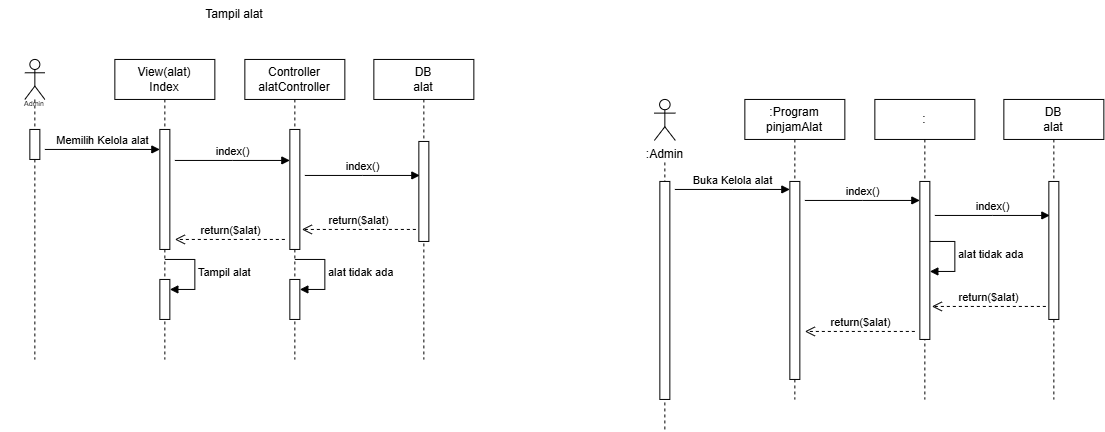

The diagram above was exported from draw.io. Its source (the exported page's mxGraphModel, read from the mxfile embedded in the PNG):
<mxGraphModel dx="597" dy="576" grid="1" gridSize="10" guides="1" tooltips="1" connect="1" arrows="1" fold="1" page="1" pageScale="1" pageWidth="850" pageHeight="1100" math="0" shadow="0">
  <root>
    <mxCell id="0" />
    <mxCell id="1" parent="0" />
    <mxCell id="5Nmms8v7Pxc4lFziZrCW-1" parent="1" style="shape=umlLifeline;perimeter=lifelinePerimeter;whiteSpace=wrap;html=1;container=1;dropTarget=0;collapsible=0;recursiveResize=0;outlineConnect=0;portConstraint=eastwest;newEdgeStyle={&quot;edgeStyle&quot;:&quot;sequenceEdgeStyle&quot;,&quot;libavoidRouting&quot;:0,&quot;curved&quot;:0,&quot;rounded&quot;:0};participant=umlActor;size=40;" value="" vertex="1">
      <mxGeometry height="300" width="20" x="130" y="250" as="geometry" />
    </mxCell>
    <mxCell id="5Nmms8v7Pxc4lFziZrCW-8" parent="5Nmms8v7Pxc4lFziZrCW-1" style="html=1;points=[[0,0,0,0,5],[0,1,0,0,-5],[1,0,0,0,5],[1,1,0,0,-5]];perimeter=orthogonalPerimeter;outlineConnect=0;targetShapes=umlLifeline;portConstraint=eastwest;newEdgeStyle={&quot;edgeStyle&quot;:&quot;sequenceEdgeStyle&quot;,&quot;libavoidRouting&quot;:0,&quot;curved&quot;:0,&quot;rounded&quot;:0};" value="" vertex="1">
      <mxGeometry height="30" width="10" x="5" y="70" as="geometry" />
    </mxCell>
    <mxCell id="5Nmms8v7Pxc4lFziZrCW-3" parent="1" style="text;html=1;whiteSpace=wrap;strokeColor=none;fillColor=none;align=center;verticalAlign=middle;rounded=0;fontSize=7;" value="Admin" vertex="1">
      <mxGeometry height="30" width="70" x="105" y="280" as="geometry" />
    </mxCell>
    <mxCell id="5Nmms8v7Pxc4lFziZrCW-4" parent="1" style="shape=umlLifeline;perimeter=lifelinePerimeter;whiteSpace=wrap;html=1;container=1;dropTarget=0;collapsible=0;recursiveResize=0;outlineConnect=0;portConstraint=eastwest;newEdgeStyle={&quot;edgeStyle&quot;:&quot;elbowEdgeStyle&quot;,&quot;elbow&quot;:&quot;vertical&quot;,&quot;curved&quot;:0,&quot;rounded&quot;:0};" value="View(alat)&lt;div&gt;Index&lt;/div&gt;" vertex="1">
      <mxGeometry height="300" width="100" x="220" y="250" as="geometry" />
    </mxCell>
    <mxCell id="5Nmms8v7Pxc4lFziZrCW-9" parent="5Nmms8v7Pxc4lFziZrCW-4" style="html=1;points=[[0,0,0,0,5],[0,1,0,0,-5],[1,0,0,0,5],[1,1,0,0,-5]];perimeter=orthogonalPerimeter;outlineConnect=0;targetShapes=umlLifeline;portConstraint=eastwest;newEdgeStyle={&quot;edgeStyle&quot;:&quot;sequenceEdgeStyle&quot;,&quot;libavoidRouting&quot;:0,&quot;curved&quot;:0,&quot;rounded&quot;:0};" value="" vertex="1">
      <mxGeometry height="120" width="10" x="45" y="70" as="geometry" />
    </mxCell>
    <mxCell id="a4IqTH7HMtRrKtFy62N0-1" parent="5Nmms8v7Pxc4lFziZrCW-4" style="html=1;points=[[0,0,0,0,5],[0,1,0,0,-5],[1,0,0,0,5],[1,1,0,0,-5]];perimeter=orthogonalPerimeter;outlineConnect=0;targetShapes=umlLifeline;portConstraint=eastwest;newEdgeStyle={&quot;edgeStyle&quot;:&quot;sequenceEdgeStyle&quot;,&quot;libavoidRouting&quot;:0,&quot;curved&quot;:0,&quot;rounded&quot;:0};" value="" vertex="1">
      <mxGeometry height="40" width="10" x="45" y="220" as="geometry" />
    </mxCell>
    <mxCell id="a4IqTH7HMtRrKtFy62N0-2" edge="1" parent="5Nmms8v7Pxc4lFziZrCW-4" style="html=1;align=left;spacingLeft=2;endArrow=block;edgeStyle=sequenceEdgeStyle;libavoidRouting=0;curved=0;rounded=0;" target="a4IqTH7HMtRrKtFy62N0-1" value="Tampil alat">
      <mxGeometry relative="1" as="geometry">
        <Array as="points">
          <mxPoint x="80" y="200" />
          <mxPoint x="80" y="230" />
        </Array>
        <mxPoint x="50" y="200" as="sourcePoint" />
      </mxGeometry>
    </mxCell>
    <mxCell id="5Nmms8v7Pxc4lFziZrCW-5" parent="1" style="shape=umlLifeline;perimeter=lifelinePerimeter;whiteSpace=wrap;html=1;container=1;dropTarget=0;collapsible=0;recursiveResize=0;outlineConnect=0;portConstraint=eastwest;newEdgeStyle={&quot;edgeStyle&quot;:&quot;elbowEdgeStyle&quot;,&quot;elbow&quot;:&quot;vertical&quot;,&quot;curved&quot;:0,&quot;rounded&quot;:0};" value="Controller&lt;br&gt;&lt;div&gt;alatController&lt;/div&gt;" vertex="1">
      <mxGeometry height="300" width="100" x="350" y="250" as="geometry" />
    </mxCell>
    <mxCell id="5Nmms8v7Pxc4lFziZrCW-10" parent="5Nmms8v7Pxc4lFziZrCW-5" style="html=1;points=[[0,0,0,0,5],[0,1,0,0,-5],[1,0,0,0,5],[1,1,0,0,-5]];perimeter=orthogonalPerimeter;outlineConnect=0;targetShapes=umlLifeline;portConstraint=eastwest;newEdgeStyle={&quot;edgeStyle&quot;:&quot;sequenceEdgeStyle&quot;,&quot;libavoidRouting&quot;:0,&quot;curved&quot;:0,&quot;rounded&quot;:0};" value="" vertex="1">
      <mxGeometry height="120" width="10" x="45" y="70" as="geometry" />
    </mxCell>
    <mxCell id="ipYuYJQdMEVK8M2h9anN-1" parent="5Nmms8v7Pxc4lFziZrCW-5" style="html=1;points=[[0,0,0,0,5],[0,1,0,0,-5],[1,0,0,0,5],[1,1,0,0,-5]];perimeter=orthogonalPerimeter;outlineConnect=0;targetShapes=umlLifeline;portConstraint=eastwest;newEdgeStyle={&quot;edgeStyle&quot;:&quot;sequenceEdgeStyle&quot;,&quot;libavoidRouting&quot;:0,&quot;curved&quot;:0,&quot;rounded&quot;:0};" value="" vertex="1">
      <mxGeometry height="40" width="10" x="45" y="220" as="geometry" />
    </mxCell>
    <mxCell id="ipYuYJQdMEVK8M2h9anN-2" edge="1" parent="5Nmms8v7Pxc4lFziZrCW-5" style="html=1;align=left;spacingLeft=2;endArrow=block;edgeStyle=sequenceEdgeStyle;libavoidRouting=0;curved=0;rounded=0;" target="ipYuYJQdMEVK8M2h9anN-1" value="alat tidak ada">
      <mxGeometry relative="1" as="geometry">
        <Array as="points">
          <mxPoint x="80" y="200" />
          <mxPoint x="80" y="230" />
        </Array>
        <mxPoint x="50" y="200" as="sourcePoint" />
      </mxGeometry>
    </mxCell>
    <mxCell id="5Nmms8v7Pxc4lFziZrCW-13" edge="1" parent="1" style="html=1;verticalAlign=bottom;endArrow=block;edgeStyle=sequenceEdgeStyle;libavoidRouting=0;curved=0;rounded=0;" target="5Nmms8v7Pxc4lFziZrCW-9" value="Memilih Kelola alat">
      <mxGeometry relative="1" width="80" as="geometry">
        <Array as="points">
          <mxPoint x="190" y="340" />
        </Array>
        <mxPoint x="150" y="340" as="sourcePoint" />
        <mxPoint x="230" y="340" as="targetPoint" />
      </mxGeometry>
    </mxCell>
    <mxCell id="5Nmms8v7Pxc4lFziZrCW-14" edge="1" parent="1" style="html=1;verticalAlign=bottom;endArrow=block;edgeStyle=sequenceEdgeStyle;libavoidRouting=0;curved=0;rounded=0;" value="index()">
      <mxGeometry relative="1" width="80" as="geometry">
        <Array as="points">
          <mxPoint x="337.4999999999999" y="351" />
        </Array>
        <mxPoint x="280" y="351" as="sourcePoint" />
        <mxPoint x="395" y="351" as="targetPoint" />
      </mxGeometry>
    </mxCell>
    <mxCell id="5Nmms8v7Pxc4lFziZrCW-15" edge="1" parent="1" style="html=1;verticalAlign=bottom;endArrow=block;edgeStyle=sequenceEdgeStyle;libavoidRouting=0;curved=0;rounded=0;" value="index()">
      <mxGeometry relative="1" width="80" as="geometry">
        <Array as="points">
          <mxPoint x="467.4999999999999" y="366" />
        </Array>
        <mxPoint x="410" y="366" as="sourcePoint" />
        <mxPoint x="525" y="366" as="targetPoint" />
      </mxGeometry>
    </mxCell>
    <mxCell id="5Nmms8v7Pxc4lFziZrCW-16" parent="1" style="shape=umlLifeline;perimeter=lifelinePerimeter;whiteSpace=wrap;html=1;container=1;dropTarget=0;collapsible=0;recursiveResize=0;outlineConnect=0;portConstraint=eastwest;newEdgeStyle={&quot;edgeStyle&quot;:&quot;elbowEdgeStyle&quot;,&quot;elbow&quot;:&quot;vertical&quot;,&quot;curved&quot;:0,&quot;rounded&quot;:0};" value="DB&lt;div&gt;alat&lt;/div&gt;" vertex="1">
      <mxGeometry height="300" width="100" x="479" y="250" as="geometry" />
    </mxCell>
    <mxCell id="5Nmms8v7Pxc4lFziZrCW-17" parent="5Nmms8v7Pxc4lFziZrCW-16" style="html=1;points=[[0,0,0,0,5],[0,1,0,0,-5],[1,0,0,0,5],[1,1,0,0,-5]];perimeter=orthogonalPerimeter;outlineConnect=0;targetShapes=umlLifeline;portConstraint=eastwest;newEdgeStyle={&quot;edgeStyle&quot;:&quot;sequenceEdgeStyle&quot;,&quot;libavoidRouting&quot;:0,&quot;curved&quot;:0,&quot;rounded&quot;:0};" value="" vertex="1">
      <mxGeometry height="100" width="10" x="45" y="82" as="geometry" />
    </mxCell>
    <mxCell id="5Nmms8v7Pxc4lFziZrCW-21" edge="1" parent="1" style="html=1;verticalAlign=bottom;endArrow=open;dashed=1;endSize=8;edgeStyle=sequenceEdgeStyle;libavoidRouting=0;curved=0;rounded=0;" value="return($alat)">
      <mxGeometry relative="1" as="geometry">
        <Array as="points">
          <mxPoint x="463.5" y="420" />
        </Array>
        <mxPoint x="521" y="420" as="sourcePoint" />
        <mxPoint x="407" y="420" as="targetPoint" />
      </mxGeometry>
    </mxCell>
    <mxCell id="5Nmms8v7Pxc4lFziZrCW-22" edge="1" parent="1" style="html=1;verticalAlign=bottom;endArrow=open;dashed=1;endSize=8;edgeStyle=sequenceEdgeStyle;libavoidRouting=0;curved=0;rounded=0;" value="return($alat)">
      <mxGeometry relative="1" as="geometry">
        <Array as="points">
          <mxPoint x="336.5" y="430" />
        </Array>
        <mxPoint x="390" y="430" as="sourcePoint" />
        <mxPoint x="280" y="430" as="targetPoint" />
      </mxGeometry>
    </mxCell>
    <mxCell id="ipYuYJQdMEVK8M2h9anN-3" parent="1" style="text;html=1;whiteSpace=wrap;strokeColor=none;fillColor=none;align=center;verticalAlign=middle;rounded=0;" value="Tampil alat" vertex="1">
      <mxGeometry height="30" width="60" x="310" y="190" as="geometry" />
    </mxCell>
    <mxCell id="ZnZqixPVbqKZXI5B3JjP-3" parent="1" style="shape=umlLifeline;perimeter=lifelinePerimeter;whiteSpace=wrap;html=1;container=1;dropTarget=0;collapsible=0;recursiveResize=0;outlineConnect=0;portConstraint=eastwest;newEdgeStyle={&quot;edgeStyle&quot;:&quot;elbowEdgeStyle&quot;,&quot;elbow&quot;:&quot;vertical&quot;,&quot;curved&quot;:0,&quot;rounded&quot;:0};" value=":Program pinjamAlat" vertex="1">
      <mxGeometry height="300" width="100" x="850" y="290" as="geometry" />
    </mxCell>
    <mxCell id="ZnZqixPVbqKZXI5B3JjP-4" parent="ZnZqixPVbqKZXI5B3JjP-3" style="html=1;points=[[0,0,0,0,5],[0,1,0,0,-5],[1,0,0,0,5],[1,1,0,0,-5]];perimeter=orthogonalPerimeter;outlineConnect=0;targetShapes=umlLifeline;portConstraint=eastwest;newEdgeStyle={&quot;edgeStyle&quot;:&quot;sequenceEdgeStyle&quot;,&quot;libavoidRouting&quot;:0,&quot;curved&quot;:0,&quot;rounded&quot;:0};" value="" vertex="1">
      <mxGeometry height="198" width="10" x="45" y="82" as="geometry" />
    </mxCell>
    <mxCell id="ZnZqixPVbqKZXI5B3JjP-7" parent="1" style="shape=umlLifeline;perimeter=lifelinePerimeter;whiteSpace=wrap;html=1;container=1;dropTarget=0;collapsible=0;recursiveResize=0;outlineConnect=0;portConstraint=eastwest;newEdgeStyle={&quot;edgeStyle&quot;:&quot;elbowEdgeStyle&quot;,&quot;elbow&quot;:&quot;vertical&quot;,&quot;curved&quot;:0,&quot;rounded&quot;:0};" value=":" vertex="1">
      <mxGeometry height="300" width="100" x="980" y="290" as="geometry" />
    </mxCell>
    <mxCell id="ZnZqixPVbqKZXI5B3JjP-10" edge="1" parent="ZnZqixPVbqKZXI5B3JjP-7" style="html=1;align=left;spacingLeft=2;endArrow=block;edgeStyle=sequenceEdgeStyle;libavoidRouting=0;curved=0;rounded=0;" value="alat tidak ada">
      <mxGeometry relative="1" as="geometry">
        <Array as="points">
          <mxPoint x="80" y="142" />
          <mxPoint x="80" y="172" />
        </Array>
        <mxPoint x="50" y="142" as="sourcePoint" />
        <mxPoint x="55" y="172" as="targetPoint" />
      </mxGeometry>
    </mxCell>
    <mxCell id="ZnZqixPVbqKZXI5B3JjP-8" parent="ZnZqixPVbqKZXI5B3JjP-7" style="html=1;points=[[0,0,0,0,5],[0,1,0,0,-5],[1,0,0,0,5],[1,1,0,0,-5]];perimeter=orthogonalPerimeter;outlineConnect=0;targetShapes=umlLifeline;portConstraint=eastwest;newEdgeStyle={&quot;edgeStyle&quot;:&quot;sequenceEdgeStyle&quot;,&quot;libavoidRouting&quot;:0,&quot;curved&quot;:0,&quot;rounded&quot;:0};" value="" vertex="1">
      <mxGeometry height="158" width="10" x="45" y="82" as="geometry" />
    </mxCell>
    <mxCell id="ZnZqixPVbqKZXI5B3JjP-11" edge="1" parent="1" style="html=1;verticalAlign=bottom;endArrow=block;edgeStyle=sequenceEdgeStyle;libavoidRouting=0;curved=0;rounded=0;" target="ZnZqixPVbqKZXI5B3JjP-4" value="Buka Kelola alat">
      <mxGeometry relative="1" width="80" as="geometry">
        <Array as="points">
          <mxPoint x="837.5" y="380" />
        </Array>
        <mxPoint x="780" y="380" as="sourcePoint" />
        <mxPoint x="860" y="380" as="targetPoint" />
      </mxGeometry>
    </mxCell>
    <mxCell id="ZnZqixPVbqKZXI5B3JjP-12" edge="1" parent="1" style="html=1;verticalAlign=bottom;endArrow=block;edgeStyle=sequenceEdgeStyle;libavoidRouting=0;curved=0;rounded=0;" value="index()">
      <mxGeometry relative="1" width="80" as="geometry">
        <Array as="points">
          <mxPoint x="967.5" y="391" />
        </Array>
        <mxPoint x="910" y="391" as="sourcePoint" />
        <mxPoint x="1025" y="391" as="targetPoint" />
      </mxGeometry>
    </mxCell>
    <mxCell id="ZnZqixPVbqKZXI5B3JjP-13" edge="1" parent="1" style="html=1;verticalAlign=bottom;endArrow=block;edgeStyle=sequenceEdgeStyle;libavoidRouting=0;curved=0;rounded=0;" value="index()">
      <mxGeometry relative="1" width="80" as="geometry">
        <Array as="points">
          <mxPoint x="1097.5" y="406" />
        </Array>
        <mxPoint x="1040" y="406" as="sourcePoint" />
        <mxPoint x="1155" y="406" as="targetPoint" />
      </mxGeometry>
    </mxCell>
    <mxCell id="ZnZqixPVbqKZXI5B3JjP-14" parent="1" style="shape=umlLifeline;perimeter=lifelinePerimeter;whiteSpace=wrap;html=1;container=1;dropTarget=0;collapsible=0;recursiveResize=0;outlineConnect=0;portConstraint=eastwest;newEdgeStyle={&quot;edgeStyle&quot;:&quot;elbowEdgeStyle&quot;,&quot;elbow&quot;:&quot;vertical&quot;,&quot;curved&quot;:0,&quot;rounded&quot;:0};" value="DB&lt;div&gt;alat&lt;/div&gt;" vertex="1">
      <mxGeometry height="300" width="100" x="1109" y="290" as="geometry" />
    </mxCell>
    <mxCell id="ZnZqixPVbqKZXI5B3JjP-15" parent="ZnZqixPVbqKZXI5B3JjP-14" style="html=1;points=[[0,0,0,0,5],[0,1,0,0,-5],[1,0,0,0,5],[1,1,0,0,-5]];perimeter=orthogonalPerimeter;outlineConnect=0;targetShapes=umlLifeline;portConstraint=eastwest;newEdgeStyle={&quot;edgeStyle&quot;:&quot;sequenceEdgeStyle&quot;,&quot;libavoidRouting&quot;:0,&quot;curved&quot;:0,&quot;rounded&quot;:0};" value="" vertex="1">
      <mxGeometry height="138" width="10" x="45" y="82" as="geometry" />
    </mxCell>
    <mxCell id="ZnZqixPVbqKZXI5B3JjP-16" edge="1" parent="1" style="html=1;verticalAlign=bottom;endArrow=open;dashed=1;endSize=8;edgeStyle=sequenceEdgeStyle;libavoidRouting=0;curved=0;rounded=0;" value="return($alat)">
      <mxGeometry relative="1" as="geometry">
        <Array as="points">
          <mxPoint x="1094" y="497" />
        </Array>
        <mxPoint x="1151" y="497" as="sourcePoint" />
        <mxPoint x="1037" y="497" as="targetPoint" />
      </mxGeometry>
    </mxCell>
    <mxCell id="ZnZqixPVbqKZXI5B3JjP-17" edge="1" parent="1" style="html=1;verticalAlign=bottom;endArrow=open;dashed=1;endSize=8;edgeStyle=sequenceEdgeStyle;libavoidRouting=0;curved=0;rounded=0;" value="return($alat)">
      <mxGeometry relative="1" as="geometry">
        <Array as="points">
          <mxPoint x="965" y="522" />
        </Array>
        <mxPoint x="1020" y="522" as="sourcePoint" />
        <mxPoint x="910" y="522" as="targetPoint" />
      </mxGeometry>
    </mxCell>
    <mxCell id="ZnZqixPVbqKZXI5B3JjP-20" parent="1" style="shape=umlActor;verticalLabelPosition=bottom;verticalAlign=top;html=1;outlineConnect=0;" value=":Admin" vertex="1">
      <mxGeometry height="41" width="21" x="759.5" y="290" as="geometry" />
    </mxCell>
    <mxCell id="ZnZqixPVbqKZXI5B3JjP-22" edge="1" parent="1" style="endArrow=none;dashed=1;html=1;" value="">
      <mxGeometry height="50" relative="1" width="50" as="geometry">
        <mxPoint x="770" y="620" as="sourcePoint" />
        <mxPoint x="770" y="350" as="targetPoint" />
      </mxGeometry>
    </mxCell>
    <mxCell id="ZnZqixPVbqKZXI5B3JjP-2" parent="1" style="html=1;points=[[0,0,0,0,5],[0,1,0,0,-5],[1,0,0,0,5],[1,1,0,0,-5]];perimeter=orthogonalPerimeter;outlineConnect=0;targetShapes=umlLifeline;portConstraint=eastwest;newEdgeStyle={&quot;edgeStyle&quot;:&quot;sequenceEdgeStyle&quot;,&quot;libavoidRouting&quot;:0,&quot;curved&quot;:0,&quot;rounded&quot;:0};fillColor=#FFFFFF;" value="" vertex="1">
      <mxGeometry height="218" width="10" x="765" y="372" as="geometry" />
    </mxCell>
  </root>
</mxGraphModel>